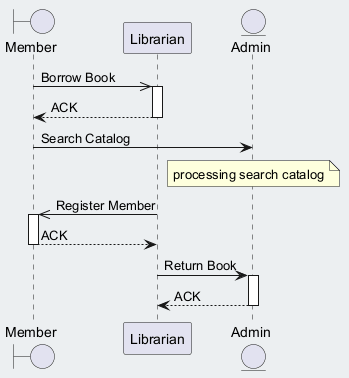

The diagram above was rendered by PlantUML. Its source (embedded in the PNG):
@startuml
skinparam backgroundColor #ECEFF1
skinparam classBackgroundColor #FFFFFF
skinparam classBorderColor #455A64
boundary "Member" as M
participant "Librarian" as L
entity "Admin" as A
M ->> L : Borrow Book
activate L
L --> M : ACK
deactivate L
M -> A : Search Catalog
note over A : processing search catalog
L ->> M : Register Member
activate M
M --> L : ACK
deactivate M
L -> A : Return Book
activate A
A --> L : ACK
deactivate A
@enduml